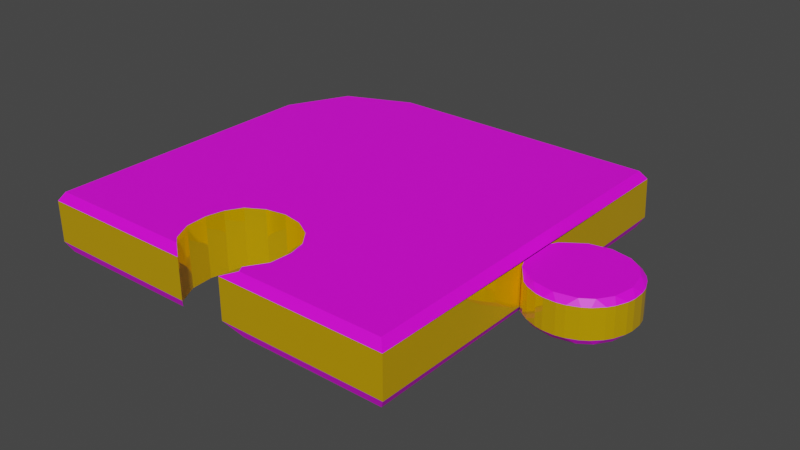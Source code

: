 # Source: PuzzlePieace.blend  (saved by Blender 3.3.6; exported with 4.5.12 LTS)
import bpy
from mathutils import Matrix  # noqa: F401  (used for matrix-valued properties, if any)

bpy.ops.wm.read_factory_settings(use_empty=True)
scene = bpy.context.scene
scene.name = 'Scene'

# ---- collections
col_collection = bpy.data.collections.new('Collection'); scene.collection.children.link(col_collection)

# ---- images (referenced by path relative to the original .blend; pixels are not part of the script)
import os
ASSET_DIR = os.environ.get("B2B_ASSET_DIR", "")  # directory of the original .blend (textures are referenced by path, not embedded)
HERE = os.path.dirname(os.path.abspath(__file__))  # packed textures are extracted next to this script under _unpacked/

def load_image(name, relpath, width, height, colorspace="sRGB"):
    """Load a texture the original file referenced (path relative to the .blend, or extracted next to this script)."""
    p = next((c for c in (os.path.join(HERE, relpath), os.path.join(ASSET_DIR, relpath)) if relpath and os.path.exists(c)), "")
    if p:
        img = bpy.data.images.load(p, check_existing=True)
        img.name = name
    else:  # same state as the original file: an image datablock whose file is absent (Cycles renders it pink)
        img = bpy.data.images.new(name, width, height)
        img.source = "FILE"
        img.filepath = "//" + (relpath or name)
    img.colorspace_settings.name = colorspace
    return img
img_new_piskel_png_002 = load_image('New Piskel.png.002', 'New Piskel.png', 1024, 1024, 'sRGB')

# ---- materials (node trees are filled in below, after node groups)
mat_material_007 = bpy.data.materials.new('Material.007')
mat_material_007.use_transparent_shadow = False
mat_material_006 = bpy.data.materials.new('Material.006')
mat_material_006.use_transparent_shadow = False

# ---- material node trees
mat_material_007.use_nodes = True; mat_material_007.node_tree.nodes.clear()
_N = mat_material_007.node_tree.nodes; _L = mat_material_007.node_tree.links
n0 = _N.new('ShaderNodeBsdfPrincipled'); n0.name = 'Principled BSDF'; n0.location = (10, 300)
n0.distribution = 'GGX'
n0.subsurface_method = 'RANDOM_WALK_SKIN'
n0.inputs[3].default_value = 1.45
n0.inputs[27].default_value = (0.0, 0.0, 0.0, 1.0)
n0.inputs[28].default_value = 1.0
n1 = _N.new('ShaderNodeOutputMaterial'); n1.name = 'Material Output'; n1.location = (300, 300)
n2 = _N.new('ShaderNodeTexImage'); n2.name = 'Image Texture'; n2.location = (-393, 175)
n2.image = img_new_piskel_png_002
n2.interpolation = 'Closest'
_L.new(n0.outputs[0], n1.inputs[0])
_L.new(n2.outputs[0], n0.inputs[0])
n1.is_active_output = True
mat_material_006.use_nodes = True; mat_material_006.node_tree.nodes.clear()
_N = mat_material_006.node_tree.nodes; _L = mat_material_006.node_tree.links
n0 = _N.new('ShaderNodeOutputMaterial'); n0.name = 'Material Output'; n0.location = (311, 291)
n1 = _N.new('ShaderNodeBsdfPrincipled'); n1.name = 'Principled BSDF'; n1.location = (-81, 280)
n1.distribution = 'GGX'
n1.subsurface_method = 'RANDOM_WALK_SKIN'
n1.inputs[0].default_value = (1.0, 0.5841, 0.0, 1.0)
n1.inputs[1].default_value = 0.4864
n1.inputs[2].default_value = 0.0
n1.inputs[3].default_value = 1.45
n1.inputs[13].default_value = 1.0
n1.inputs[27].default_value = (0.0, 0.0, 0.0, 1.0)
n1.inputs[28].default_value = 1.0
_L.new(n1.outputs[0], n0.inputs[0])
n0.is_active_output = True

# ---- world
world_world = bpy.data.worlds.new('World'); scene.world = world_world
world_world.use_nodes = True; world_world.node_tree.nodes.clear()
_N = world_world.node_tree.nodes; _L = world_world.node_tree.links
n0 = _N.new('ShaderNodeOutputWorld'); n0.name = 'World Output'; n0.location = (300, 300)
n1 = _N.new('ShaderNodeBackground'); n1.name = 'Background'; n1.location = (10, 300)
n1.inputs[0].default_value = (0.05088, 0.05088, 0.05088, 1.0)
_L.new(n1.outputs[0], n0.inputs[0])
n0.is_active_output = True
world_world.color = (0.05088, 0.05088, 0.05088)
world_world.use_sun_shadow = False
world_world.sun_shadow_jitter_overblur = 0.0

# ---- meshes
me_cube_012 = bpy.data.meshes.new('Cube.012')
me_cube_012.from_pydata([(-0.3947, -0.4078, -0.04361), (-0.3817, -0.397, -0.06534), (-0.3818, -0.397, 0.06152), (-0.3948, -0.4078, 0.04309), (0.407, 0.3952, -0.04345), (0.3953, 0.3842, -0.06533), (0.3948, 0.3735, 0.06152), (0.407, 0.3878, 0.04309), (-0.3148, 0.3387, 0.04309), (-0.3393, 0.3152, 0.04309), (-0.3184, 0.3172, 0.06151), (-0.2025, 0.3872, 0.04309), (-0.1824, 0.376, 0.06151), (-0.1682, 0.3944, 0.04309), (-0.3948, 0.1769, 0.04309), (-0.3817, 0.1909, 0.06151), (-0.3884, 0.2117, 0.04309), (-0.315, 0.3387, -0.04357), (-0.3185, 0.3172, -0.06534), (-0.3396, 0.3152, -0.04358), (-0.2027, 0.3872, -0.04356), (-0.1684, 0.3944, -0.04356), (-0.1827, 0.376, -0.06534), (-0.3949, 0.1769, -0.04358), (-0.3886, 0.2117, -0.04358), (-0.3818, 0.1909, -0.06534), (0.407, -0.4078, -0.04345), (0.3949, -0.397, -0.06533), (0.3952, -0.397, 0.06152), (0.407, -0.4078, 0.04309), (0.4268, 0.07395, -0.04345), (0.5028, -0.0005512, -0.04345), (0.4091, 0.04022, -0.04345), (0.4091, -0.04132, -0.04345), (0.4567, -0.0005511, -0.04345), (0.5488, -0.0005512, -0.04345), (0.5028, 0.04503, -0.04345), (0.5028, -0.04613, -0.04345), (0.5488, -0.04613, -0.04345), (0.5488, 0.04503, -0.04345), (0.4567, 0.04503, -0.04345), (0.4567, -0.04613, -0.04345), (0.5012, -0.002606, 0.04309), (0.4091, -0.04338, 0.04309), (0.4091, 0.03817, 0.04309), (0.5472, -0.002606, 0.04309), (0.4551, -0.002606, 0.04309), (0.5012, 0.04297, 0.04309), (0.5012, -0.04818, 0.04309), (0.4551, -0.04818, 0.04309), (0.4551, 0.04297, 0.04309), (0.5472, 0.04297, 0.04309), (0.5472, -0.04818, 0.04309), (0.4091, -0.0005511, -0.04345), (0.4091, -0.0005511, 0.04309), (0.1106, -0.298, 0.06152), (-0.04097, -0.2084, -0.06534), (-0.1006, -0.3432, -0.06533), (0.0897, -0.3964, -0.06535), (0.1024, -0.2611, -0.06534), (0.04301, -0.2084, -0.06534), (-0.09516, -0.2611, -0.06533), (-0.06515, -0.3964, -0.06534), (0.1079, -0.3432, -0.06534), (0.00102, -0.2011, -0.06534), (0.1108, -0.2979, -0.06534), (0.07841, -0.2296, 0.06152), (0.07861, -0.2296, -0.06534), (0.08222, -0.3832, 0.06152), (0.08243, -0.3832, -0.06534), (-0.07678, -0.2296, 0.06152), (-0.07658, -0.2296, -0.06534), (-0.08073, -0.3832, 0.06152), (-0.08051, -0.3832, -0.06534), (0.0008159, -0.2012, 0.06152), (-0.1008, -0.3432, 0.06152), (0.08948, -0.3964, 0.06151), (0.1022, -0.2612, 0.06152), (-0.04118, -0.2087, 0.06152), (-0.09536, -0.2612, 0.06152), (-0.06536, -0.3964, 0.06152), (0.1077, -0.3432, 0.06152), (0.04281, -0.2087, 0.06152), (-0.1034, -0.2979, -0.06534), (-0.1036, -0.2979, 0.06152), (0.05027, -0.4078, -0.04349), (-0.05171, -0.4078, -0.04352), (0.05014, -0.4078, 0.04309), (-0.05184, -0.4078, 0.04309), (0.417, -0.06002, -0.04345), (0.4371, -0.08385, -0.0301), (0.437, -0.08388, 0.03146), (0.417, -0.06013, 0.04309), (0.4169, 0.05237, 0.04309), (0.4267, 0.07386, 0.03149), (0.5675, -0.08385, -0.03007), (0.5684, -0.07033, -0.04345), (0.5848, -0.06646, -0.03007), (0.5837, -0.06658, 0.0315), (0.5668, -0.07238, 0.04309), (0.5663, -0.08388, 0.0315), (0.5848, 0.0634, -0.03007), (0.5696, 0.06751, -0.04345), (0.5675, 0.08072, -0.03007), (0.5663, 0.08069, 0.03149), (0.5684, 0.06477, 0.04309), (0.5837, 0.06333, 0.03149), (0.6066, 0.01071, -0.03007), (0.6066, -0.01381, -0.03006), (0.5954, -0.0005512, -0.04345), (0.5148, -0.1056, -0.03008), (0.4903, -0.1056, -0.03009), (0.5028, -0.09478, -0.04345), (0.4903, 0.1026, -0.03007), (0.5148, 0.1026, -0.03007), (0.5028, 0.09254, -0.04345), (0.594, -0.05268, -0.03006), (0.587, -0.04262, -0.04345), (0.6034, -0.02999, -0.03006), (0.4514, -0.09302, -0.0301), (0.4608, -0.08663, -0.04345), (0.474, -0.1024, -0.03009), (0.5537, 0.08967, -0.03007), (0.5449, 0.08407, -0.04345), (0.5311, 0.09932, -0.03007), (0.6034, 0.02699, -0.03007), (0.587, 0.04152, -0.04345), (0.594, 0.0497, -0.03007), (0.5311, -0.1024, -0.03008), (0.5448, -0.08623, -0.04345), (0.5537, -0.09302, -0.03007), (0.474, 0.09932, -0.03008), (0.4524, 0.08683, -0.04345), (0.4891, -0.1057, 0.03148), (0.5137, -0.1057, 0.03148), (0.5012, -0.09683, 0.04309), (0.6055, -0.01387, 0.03151), (0.6055, 0.01065, 0.03149), (0.5938, -0.002606, 0.04309), (0.5137, 0.1025, 0.03149), (0.4891, 0.1025, 0.03149), (0.5012, 0.09004, 0.04309), (0.5526, -0.09311, 0.0315), (0.5432, -0.08829, 0.04309), (0.5299, -0.1025, 0.03149), (0.5929, 0.04948, 0.03149), (0.5854, 0.03947, 0.04309), (0.6023, 0.02687, 0.03149), (0.4502, 0.08966, 0.03149), (0.459, 0.0816, 0.04309), (0.4729, 0.09927, 0.03149), (0.4729, -0.1025, 0.03147), (0.4592, -0.08869, 0.04309), (0.4502, -0.09311, 0.03147), (0.6023, -0.03019, 0.03151), (0.5854, -0.04468, 0.04309), (0.5929, -0.05282, 0.03151), (0.5299, 0.09927, 0.03149), (0.5434, 0.0816, 0.04309), (0.5526, 0.08966, 0.03149)], [], [(11, 20, 17, 8), (7, 4, 21, 13), (9, 19, 24, 16), (8, 9, 10), (11, 12, 13), (14, 15, 16), (17, 18, 19), (20, 21, 22), (23, 24, 25), (11, 8, 10, 12), (7, 13, 12, 6), (9, 16, 15, 10), (22, 18, 17, 20), (5, 22, 21, 4), (18, 25, 24, 19), (16, 24, 23, 14), (19, 9, 8, 17), (20, 11, 13, 21), (25, 1, 0, 23), (14, 3, 2, 15), (14, 23, 0, 3), (89, 92, 43, 33), (39, 35, 31, 36), (111, 133, 151, 121), (35, 38, 37, 31), (126, 109, 35, 39), (52, 143, 99, 155), (114, 139, 157, 124), (158, 51, 146, 105), (108, 136, 154, 118), (49, 152, 135, 48), (123, 39, 36, 115), (36, 31, 34, 40), (31, 37, 41, 34), (38, 129, 112, 37), (106, 145, 127, 101), (141, 47, 51, 158), (50, 46, 42, 47), (48, 135, 143, 52), (46, 49, 48, 42), (94, 148, 132, 30), (93, 94, 30, 32, 44), (125, 147, 137, 107), (149, 50, 47, 141), (47, 42, 45, 51), (51, 45, 138, 146), (42, 48, 52, 45), (45, 52, 155, 138), (46, 54, 43, 49), (53, 34, 41, 33), (40, 34, 53, 32), (50, 44, 54, 46), (33, 43, 29, 26), (100, 142, 130, 95), (93, 44, 50, 149), (115, 36, 40, 132), (132, 40, 32, 30), (102, 126, 39, 123), (104, 103, 122, 159), (109, 117, 38, 35), (128, 144, 134, 110), (117, 96, 129, 38), (98, 97, 116, 156), (37, 112, 120, 41), (131, 150, 140, 113), (43, 92, 152, 49), (41, 120, 89, 33), (7, 44, 32, 4), (27, 5, 4, 26), (28, 29, 7, 6), (70, 79, 61, 71), (70, 71, 56, 78), (56, 64, 74, 78), (64, 60, 82, 74), (66, 82, 60, 67), (66, 67, 59, 77), (59, 65, 55, 77), (65, 63, 81, 55), (68, 81, 63, 69), (1, 62, 86, 0), (73, 57, 75, 72), (26, 85, 58, 27), (75, 57, 83, 84), (61, 79, 84, 83), (68, 87, 76), (85, 69, 58), (69, 85, 87, 68), (62, 73, 86), (72, 80, 88), (86, 73, 72, 88), (29, 28, 76, 87), (2, 3, 88, 80), (0, 86, 88, 3), (29, 87, 85, 26), (25, 18, 1), (22, 5, 18), (62, 1, 73), (57, 73, 1), (57, 1, 83), (83, 1, 61), (1, 18, 61), (61, 18, 71), (56, 71, 18), (64, 56, 18), (18, 5, 64), (64, 5, 60), (67, 60, 5), (59, 67, 5), (5, 27, 59), (59, 27, 65), (63, 65, 27), (69, 63, 27), (58, 69, 27), (76, 28, 68), (81, 68, 28), (55, 81, 28), (77, 55, 28), (28, 6, 77), (77, 6, 66), (82, 66, 6), (74, 82, 6), (6, 10, 74), (74, 10, 78), (70, 78, 10), (79, 70, 10), (10, 2, 79), (79, 2, 84), (84, 2, 75), (72, 75, 2), (80, 72, 2), (2, 10, 15), (12, 10, 6), (95, 96, 97), (98, 99, 100), (101, 102, 103), (104, 105, 106), (107, 108, 109), (110, 111, 112), (113, 114, 115), (116, 117, 118), (119, 120, 121), (122, 123, 124), (125, 126, 127), (128, 129, 130), (133, 134, 135), (136, 137, 138), (139, 140, 141), (142, 143, 144), (145, 146, 147), (148, 149, 150), (151, 152, 153), (154, 155, 156), (157, 158, 159), (90, 91, 92, 89), (97, 98, 100, 95), (103, 104, 106, 101), (116, 97, 96, 117), (119, 90, 89, 120), (122, 103, 102, 123), (125, 107, 109, 126), (128, 110, 112, 129), (131, 113, 115, 132), (108, 118, 117, 109), (111, 121, 120, 112), (114, 124, 123, 115), (101, 127, 126, 102), (95, 130, 129, 96), (142, 100, 99, 143), (145, 106, 105, 146), (148, 94, 93, 149), (151, 133, 135, 152), (154, 136, 138, 155), (157, 139, 141, 158), (134, 144, 143, 135), (137, 147, 146, 138), (140, 150, 149, 141), (91, 153, 152, 92), (98, 156, 155, 99), (104, 159, 158, 105), (132, 148, 150, 131), (113, 140, 139, 114), (124, 157, 159, 122), (127, 145, 147, 125), (107, 137, 136, 108), (118, 154, 156, 116), (130, 142, 144, 128), (110, 134, 133, 111), (121, 151, 153, 119), (91, 90, 119, 153)])
me_cube_012.polygons.foreach_set('material_index', [1, 1, 1, 0, 0, 0, 0, 0, 0, 0, 0, 0, 0, 0, 0, 1, 1, 1, 0, 0, 1, 1, 0, 1, 0, 0, 0, 1, 0, 1, 0, 0, 0, 0, 0, 1, 0, 0, 0, 0, 1, 1, 1, 0, 0, 0, 0, 0, 0, 0, 0, 0, 1, 1, 0, 0, 0, 0, 1, 0, 1, 0, 1, 0, 1, 0, 0, 1, 0, 0, 1, 1, 1, 1, 1, 1, 1, 1, 1, 0, 1, 0, 1, 1, 1, 1, 1, 1, 1, 1, 0, 0, 1, 1, 0, 0, 0, 0, 0, 0, 0, 0, 0, 0, 0, 0, 0, 0, 0, 0, 0, 0, 0, 0, 0, 0, 0, 0, 0, 0, 0, 0, 0, 0, 0, 0, 0, 0, 0, 0, 0, 0, 0, 0, 0, 0, 0, 0, 0, 0, 0, 0, 0, 0, 0, 0, 0, 0, 0, 0, 0, 0, 0, 1, 1, 1, 0, 0, 0, 0, 0, 0, 0, 0, 0, 0, 0, 0, 0, 0, 0, 0, 0, 0, 0, 0, 0, 0, 0, 1, 1, 1, 1, 1, 1, 1, 1, 1, 1])
_uv = me_cube_012.uv_layers.new(name='UVMap')
_uv.uv.foreach_set('vector', [0.0, 0.0, 0.0, 0.0, 0.0, 0.0, 0.0, 0.0, 0.0, 0.0, 0.0, 0.0, 0.0, 0.0, 0.0, 0.0, 0.0, 0.0, 0.0, 0.0, 0.0, 0.0, 0.0, 0.0, 0.7873, 0.4228, 0.8077, 0.4417, 0.785, 0.4445, 0.6966, 0.3815, 0.6773, 0.3963, 0.6679, 0.3753, 0.8515, 0.5544, 0.829, 0.5443, 0.8442, 0.5251, 0.7848, 0.3206, 0.785, 0.2987, 0.806, 0.3026, 0.6925, 0.3585, 0.6635, 0.3634, 0.6758, 0.3427, 0.8533, 0.1897, 0.8453, 0.2193, 0.8318, 0.1994, 0.6966, 0.3815, 0.7873, 0.4228, 0.785, 0.4445, 0.6773, 0.3963, 0.08131, 0.3626, 0.6679, 0.3753, 0.6773, 0.3963, 0.09478, 0.3785, 0.8077, 0.4417, 0.8442, 0.5251, 0.829, 0.5443, 0.785, 0.4445, 0.6758, 0.3427, 0.785, 0.2987, 0.7848, 0.3206, 0.6925, 0.3585, 0.1003, 0.3471, 0.6758, 0.3427, 0.6635, 0.3634, 0.08547, 0.3634, 0.785, 0.2987, 0.8318, 0.1994, 0.8453, 0.2193, 0.806, 0.3026, 0.0, 0.0, 0.0, 0.0, 0.0, 0.0, 0.0, 0.0, 0.0, 0.0, 0.0, 0.0, 0.0, 0.0, 0.0, 0.0, 0.0, 0.0, 0.0, 0.0, 0.0, 0.0, 0.0, 0.0, 0.8318, 0.1994, 0.8249, -0.263, 0.8424, -0.2764, 0.8533, 0.1897, 0.8515, 0.5544, 0.8405, 1.0, 0.8228, 0.9853, 0.829, 0.5443, 0.0, 0.0, 0.0, 0.0, 0.0, 0.0, 0.0, 0.0, 0.0, 0.0, 0.0, 0.0, 0.0, 0.0, 0.0, 0.0, 0.453, -0.2826, 0.4848, -0.2859, 0.4816, -0.3183, 0.4494, -0.315, 0.0, 0.0, 0.0, 0.0, 0.0, 0.0, 0.0, 0.0, 0.4848, -0.2859, 0.5166, -0.2889, 0.5138, -0.321, 0.4816, -0.3183, 0.4583, -0.2563, 0.488, -0.2534, 0.4848, -0.2859, 0.453, -0.2826, 0.4621, 0.8915, 0.4352, 0.8916, 0.4472, 0.877, 0.4667, 0.8661, 0.0, 0.0, 0.0, 0.0, 0.0, 0.0, 0.0, 0.0, 0.5492, 0.901, 0.5235, 0.8966, 0.5231, 0.8708, 0.5391, 0.8834, 0.0, 0.0, 0.0, 0.0, 0.0, 0.0, 0.0, 0.0, 0.4559, 0.9539, 0.4287, 0.9477, 0.4265, 0.919, 0.4592, 0.9225, 0.4256, -0.2822, 0.453, -0.2826, 0.4494, -0.315, 0.4158, -0.3107, 0.4494, -0.315, 0.4816, -0.3183, 0.4786, -0.3512, 0.4456, -0.3479, 0.4816, -0.3183, 0.5138, -0.321, 0.5114, -0.3537, 0.4786, -0.3512, 0.5166, -0.2889, 0.544, -0.294, 0.5478, -0.3235, 0.5138, -0.321, 0.0, 0.0, 0.0, 0.0, 0.0, 0.0, 0.0, 0.0, 0.5531, 0.9298, 0.5212, 0.9277, 0.5235, 0.8966, 0.5492, 0.901, 0.519, 0.9593, 0.4874, 0.957, 0.4901, 0.9253, 0.5212, 0.9277, 0.4592, 0.9225, 0.4265, 0.919, 0.4352, 0.8916, 0.4621, 0.8915, 0.4874, 0.957, 0.4559, 0.9539, 0.4592, 0.9225, 0.4901, 0.9253, 0.0, 0.0, 0.0, 0.0, 0.0, 0.0, 0.0, 0.0, 0.0, 0.0, 0.0, 0.0, 0.0, 0.0, 0.0, 0.0, 0.0, 0.0, 0.0, 0.0, 0.0, 0.0, 0.0, 0.0, 0.0, 0.0, 0.5457, 0.9581, 0.519, 0.9593, 0.5212, 0.9277, 0.5531, 0.9298, 0.5212, 0.9277, 0.4901, 0.9253, 0.4928, 0.8941, 0.5235, 0.8966, 0.5235, 0.8966, 0.4928, 0.8941, 0.4954, 0.8627, 0.5231, 0.8708, 0.4901, 0.9253, 0.4592, 0.9225, 0.4621, 0.8915, 0.4928, 0.8941, 0.4928, 0.8941, 0.4621, 0.8915, 0.4667, 0.8661, 0.4954, 0.8627, 0.4874, 0.957, 0.4864, 0.9877, 0.4493, 0.9843, 0.4559, 0.9539, 0.4738, -0.3776, 0.4786, -0.3512, 0.5114, -0.3537, 0.5105, -0.3805, 0.4456, -0.3479, 0.4786, -0.3512, 0.4738, -0.3776, 0.4373, -0.3743, 0.519, 0.9593, 0.52, 0.9903, 0.4864, 0.9877, 0.4874, 0.957, 0.0, 0.0, 0.0, 0.0, 0.0, 0.0, 0.0, 0.0, 0.0, 0.0, 0.0, 0.0, 0.0, 0.0, 0.0, 0.0, 0.5327, 0.9847, 0.52, 0.9903, 0.519, 0.9593, 0.5457, 0.9581, 0.4158, -0.3107, 0.4494, -0.315, 0.4456, -0.3479, 0.4147, -0.3475, 0.4147, -0.3475, 0.4456, -0.3479, 0.4373, -0.3743, 0.4215, -0.367, 0.439, -0.2665, 0.4583, -0.2563, 0.453, -0.2826, 0.4256, -0.2822, 0.0, 0.0, 0.0, 0.0, 0.0, 0.0, 0.0, 0.0, 0.488, -0.2534, 0.5166, -0.2621, 0.5166, -0.2889, 0.4848, -0.2859, 0.0, 0.0, 0.0, 0.0, 0.0, 0.0, 0.0, 0.0, 0.5166, -0.2621, 0.5345, -0.2768, 0.544, -0.294, 0.5166, -0.2889, 0.0, 0.0, 0.0, 0.0, 0.0, 0.0, 0.0, 0.0, 0.5138, -0.321, 0.5478, -0.3235, 0.5402, -0.3523, 0.5114, -0.3537, 0.0, 0.0, 0.0, 0.0, 0.0, 0.0, 0.0, 0.0, 0.4493, 0.9843, 0.4436, 0.9795, 0.4287, 0.9477, 0.4559, 0.9539, 0.5114, -0.3537, 0.5402, -0.3523, 0.5269, -0.3732, 0.5105, -0.3805, 0.0, 0.0, 0.0, 0.0, 0.0, 0.0, 0.0, 0.0, 0.1062, -0.2002, 0.1003, 0.3471, 0.08547, 0.3634, 0.08804, -0.2102, 0.117, 0.9338, 0.09703, 0.9463, 0.08131, 0.3626, 0.09478, 0.3785, 0.0, 0.0, 0.0, 0.0, 0.0, 0.0, 0.0, 0.0, 0.0, 0.0, 0.0, 0.0, 0.0, 0.0, 0.0, 0.0, 0.0, 0.0, 0.0, 0.0, 0.0, 0.0, 0.0, 0.0, 0.0, 0.0, 0.0, 0.0, 0.0, 0.0, 0.0, 0.0, 0.0, 0.0, 0.0, 0.0, 0.0, 0.0, 0.0, 0.0, 0.0, 0.0, 0.0, 0.0, 0.0, 0.0, 0.0, 0.0, 0.0, 0.0, 0.0, 0.0, 0.0, 0.0, 0.0, 0.0, 0.0, 0.0, 0.0, 0.0, 0.0, 0.0, 0.0, 0.0, 0.0, 0.0, 0.0, 0.0, 0.0, 0.0, 0.0, 0.0, 0.8249, -0.263, 0.5482, -0.3752, 0.5425, -0.3483, 0.8424, -0.2764, 0.0, 0.0, 0.0, 0.0, 0.0, 0.0, 0.0, 0.0, 0.08804, -0.2102, 0.39, -0.3352, 0.4074, -0.3601, 0.1062, -0.2002, 0.0, 0.0, 0.0, 0.0, 0.0, 0.0, 0.0, 0.0, 0.0, 0.0, 0.0, 0.0, 0.0, 0.0, 0.0, 0.0, 0.0, 0.0, 0.0, 0.0, 0.0, 0.0, 0.0, 0.0, 0.0, 0.0, 0.0, 0.0, 0.0, 0.0, 0.0, 0.0, 0.0, 0.0, 0.0, 0.0, 0.0, 0.0, 0.0, 0.0, 0.0, 0.0, 0.0, 0.0, 0.0, 0.0, 0.0, 0.0, 0.0, 0.0, 0.0, 0.0, 0.0, 0.0, 0.0, 0.0, 0.09703, 0.9463, 0.117, 0.9338, 0.4185, 0.9707, 0.4139, 0.9846, 0.8228, 0.9853, 0.8405, 1.0, 0.5607, 0.9969, 0.556, 0.9816, 0.0, 0.0, 0.0, 0.0, 0.0, 0.0, 0.0, 0.0, 0.0, 0.0, 0.0, 0.0, 0.0, 0.0, 0.0, 0.0, 0.8318, 0.1994, 0.785, 0.2987, 0.8249, -0.263, 0.6758, 0.3427, 0.1003, 0.3471, 0.785, 0.2987, 0.5482, -0.3752, 0.8249, -0.263, 0.5554, -0.362, 0.5627, -0.336, 0.5554, -0.362, 0.8249, -0.263, 0.5627, -0.336, 0.8249, -0.263, 0.5627, -0.3071, 0.5627, -0.3071, 0.8249, -0.263, 0.5521, -0.2803, 0.8249, -0.263, 0.785, 0.2987, 0.5521, -0.2803, 0.5521, -0.2803, 0.785, 0.2987, 0.5393, -0.2565, 0.5151, -0.2407, 0.5393, -0.2565, 0.785, 0.2987, 0.4867, -0.2352, 0.5151, -0.2407, 0.785, 0.2987, 0.785, 0.2987, 0.1003, 0.3471, 0.4867, -0.2352, 0.4867, -0.2352, 0.1003, 0.3471, 0.4593, -0.2372, 0.4346, -0.2493, 0.4593, -0.2372, 0.1003, 0.3471, 0.4162, -0.2697, 0.4346, -0.2493, 0.1003, 0.3471, 0.1003, 0.3471, 0.1062, -0.2002, 0.4162, -0.2697, 0.4162, -0.2697, 0.1062, -0.2002, 0.4014, -0.2939, 0.3965, -0.3218, 0.4014, -0.2939, 0.1062, -0.2002, 0.4023, -0.3493, 0.3965, -0.3218, 0.1062, -0.2002, 0.4074, -0.3601, 0.4023, -0.3493, 0.1062, -0.2002, 0.4185, 0.9707, 0.117, 0.9338, 0.4131, 0.9598, 0.4068, 0.9321, 0.4131, 0.9598, 0.117, 0.9338, 0.4112, 0.904, 0.4068, 0.9321, 0.117, 0.9338, 0.4256, 0.8794, 0.4112, 0.904, 0.117, 0.9338, 0.117, 0.9338, 0.09478, 0.3785, 0.4256, 0.8794, 0.4256, 0.8794, 0.09478, 0.3785, 0.4433, 0.8587, 0.4675, 0.8462, 0.4433, 0.8587, 0.09478, 0.3785, 0.4946, 0.8438, 0.4675, 0.8462, 0.09478, 0.3785, 0.09478, 0.3785, 0.785, 0.4445, 0.4946, 0.8438, 0.4946, 0.8438, 0.785, 0.4445, 0.5223, 0.8494, 0.5458, 0.865, 0.5223, 0.8494, 0.785, 0.4445, 0.5581, 0.8885, 0.5458, 0.865, 0.785, 0.4445, 0.785, 0.4445, 0.8228, 0.9853, 0.5581, 0.8885, 0.5581, 0.8885, 0.8228, 0.9853, 0.5685, 0.9132, 0.5685, 0.9132, 0.8228, 0.9853, 0.5693, 0.9429, 0.5627, 0.9685, 0.5693, 0.9429, 0.8228, 0.9853, 0.556, 0.9816, 0.5627, 0.9685, 0.8228, 0.9853, 0.8228, 0.9853, 0.785, 0.4445, 0.829, 0.5443, 0.6773, 0.3963, 0.785, 0.4445, 0.09478, 0.3785, 0.5473, -0.2756, 0.5345, -0.2768, 0.5356, -0.2617, 0.4491, 0.8623, 0.4472, 0.877, 0.4356, 0.8734, 0.4401, -0.2522, 0.439, -0.2665, 0.4259, -0.2635, 0.5528, 0.8833, 0.5391, 0.8834, 0.5414, 0.87, 0.4805, -0.2408, 0.4983, -0.2426, 0.488, -0.2534, 0.5595, -0.3156, 0.5582, -0.3333, 0.5478, -0.3235, 0.403, -0.3179, 0.4057, -0.3002, 0.4158, -0.3107, 0.5259, -0.2542, 0.5166, -0.2621, 0.5099, -0.2459, 0.5478, -0.3612, 0.5402, -0.3523, 0.5553, -0.345, 0.4181, -0.2729, 0.4256, -0.2822, 0.4094, -0.2887, 0.4684, -0.2418, 0.4583, -0.2563, 0.4511, -0.2467, 0.5583, -0.3036, 0.544, -0.294, 0.553, -0.2864, 0.4152, 0.9262, 0.4172, 0.9092, 0.4265, 0.919, 0.4879, 0.8506, 0.5051, 0.8521, 0.4954, 0.8627, 0.5652, 0.9218, 0.5641, 0.939, 0.5531, 0.9298, 0.4284, 0.8827, 0.4352, 0.8916, 0.4204, 0.898, 0.532, 0.8628, 0.5231, 0.8708, 0.5164, 0.8551, 0.5543, 0.9662, 0.5457, 0.9581, 0.5614, 0.9504, 0.4159, 0.9378, 0.4287, 0.9477, 0.42, 0.9546, 0.4763, 0.8517, 0.4667, 0.8661, 0.4596, 0.8568, 0.5638, 0.9102, 0.5492, 0.901, 0.5585, 0.8936, 0.0, 0.0, 0.0, 0.0, 0.0, 0.0, 0.0, 0.0, 0.0, 0.0, 0.0, 0.0, 0.0, 0.0, 0.0, 0.0, 0.0, 0.0, 0.0, 0.0, 0.0, 0.0, 0.0, 0.0, 0.5259, -0.2542, 0.5356, -0.2617, 0.5345, -0.2768, 0.5166, -0.2621, 0.5478, -0.3612, 0.5409, -0.3712, 0.5269, -0.3732, 0.5402, -0.3523, 0.4181, -0.2729, 0.4259, -0.2635, 0.439, -0.2665, 0.4256, -0.2822, 0.4684, -0.2418, 0.4805, -0.2408, 0.488, -0.2534, 0.4583, -0.2563, 0.5583, -0.3036, 0.5595, -0.3156, 0.5478, -0.3235, 0.544, -0.294, 0.4032, -0.3301, 0.403, -0.3179, 0.4158, -0.3107, 0.4147, -0.3475, 0.4983, -0.2426, 0.5099, -0.2459, 0.5166, -0.2621, 0.488, -0.2534, 0.5582, -0.3333, 0.5553, -0.345, 0.5402, -0.3523, 0.5478, -0.3235, 0.4057, -0.3002, 0.4094, -0.2887, 0.4256, -0.2822, 0.4158, -0.3107, 0.4401, -0.2522, 0.4511, -0.2467, 0.4583, -0.2563, 0.439, -0.2665, 0.5473, -0.2756, 0.553, -0.2864, 0.544, -0.294, 0.5345, -0.2768, 0.4284, 0.8827, 0.4356, 0.8734, 0.4472, 0.877, 0.4352, 0.8916, 0.532, 0.8628, 0.5414, 0.87, 0.5391, 0.8834, 0.5231, 0.8708, 0.5543, 0.9662, 0.5427, 0.9832, 0.5327, 0.9847, 0.5457, 0.9581, 0.4159, 0.9378, 0.4152, 0.9262, 0.4265, 0.919, 0.4287, 0.9477, 0.4763, 0.8517, 0.4879, 0.8506, 0.4954, 0.8627, 0.4667, 0.8661, 0.5638, 0.9102, 0.5652, 0.9218, 0.5531, 0.9298, 0.5492, 0.901, 0.4172, 0.9092, 0.4204, 0.898, 0.4352, 0.8916, 0.4265, 0.919, 0.5051, 0.8521, 0.5164, 0.8551, 0.5231, 0.8708, 0.4954, 0.8627, 0.5641, 0.939, 0.5614, 0.9504, 0.5457, 0.9581, 0.5531, 0.9298, 0.4246, 0.9654, 0.42, 0.9546, 0.4287, 0.9477, 0.4436, 0.9795, 0.4491, 0.8623, 0.4596, 0.8568, 0.4667, 0.8661, 0.4472, 0.877, 0.5528, 0.8833, 0.5585, 0.8936, 0.5492, 0.901, 0.5391, 0.8834, 0.0, 0.0, 0.0, 0.0, 0.0, 0.0, 0.0, 0.0, 0.0, 0.0, 0.0, 0.0, 0.0, 0.0, 0.0, 0.0, 0.0, 0.0, 0.0, 0.0, 0.0, 0.0, 0.0, 0.0, 0.0, 0.0, 0.0, 0.0, 0.0, 0.0, 0.0, 0.0, 0.0, 0.0, 0.0, 0.0, 0.0, 0.0, 0.0, 0.0, 0.0, 0.0, 0.0, 0.0, 0.0, 0.0, 0.0, 0.0, 0.0, 0.0, 0.0, 0.0, 0.0, 0.0, 0.0, 0.0, 0.0, 0.0, 0.0, 0.0, 0.0, 0.0, 0.0, 0.0, 0.0, 0.0, 0.0, 0.0, 0.0, 0.0, 0.0, 0.0, 0.0, 0.0, 0.0, 0.0, 0.0, 0.0, 0.0, 0.0])
me_cube_012.materials.append(mat_material_007)
me_cube_012.materials.append(mat_material_006)
me_cube_012.update()

# ---- objects
ob_cube_006 = bpy.data.objects.new('Cube.006', me_cube_012)

# ---- transforms, parenting, visibility, modifiers, constraints
ob_cube_006.location = (0.0, 0.0, 0.0)

# ---- collection membership
col_collection.objects.link(ob_cube_006)

# ---- scene / render settings (as saved in the file)
scene.frame_start = 1; scene.frame_end = 250; scene.frame_set(51)
scene.render.engine = 'BLENDER_EEVEE_NEXT'
scene.cycles.sampling_pattern = 'TABULATED_SOBOL'
scene.cycles.use_light_tree = False
scene.view_settings.view_transform = 'Filmic'
bpy.context.view_layer.update()

# ---- added for rendering (the .blend has no active camera and no usable light): camera, sun
cam_auto = bpy.data.cameras.new('AutoCamera')
cam_auto.lens = 50.0
cam_auto.sensor_width = 36.0
cam_auto.clip_end = 1000.0
ob_auto_camera = bpy.data.objects.new('AutoCamera', cam_auto)
scene.collection.objects.link(ob_auto_camera)
ob_auto_camera.location = (1.2994, -1.43858, 0.952923)
ob_auto_camera.rotation_euler = (1.09748, -7.21219e-08, 0.694738)
scene.camera = ob_auto_camera
light_auto_sun = bpy.data.lights.new('AutoSun', 'SUN')
light_auto_sun.energy = 3.0
light_auto_sun.angle = 0.0523599
ob_auto_sun = bpy.data.objects.new('AutoSun', light_auto_sun)
scene.collection.objects.link(ob_auto_sun)
ob_auto_sun.rotation_euler = (0.872665, 0.174533, 0.523599)
bpy.context.view_layer.update()
